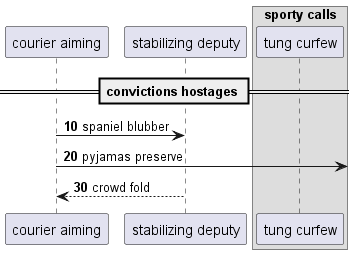

The diagram above was rendered by PlantUML. Its source (embedded in the PNG):
@startuml
participant "courier aiming" as 0
participant "stabilizing deputy" as 1
box "sporty calls"
participant "tung curfew" as 2
end box
== convictions hostages ==
autonumber 10 10
0 -> 1: spaniel blubber
0 ->] : pyjamas preserve
1 --> 0: crowd fold
@enduml